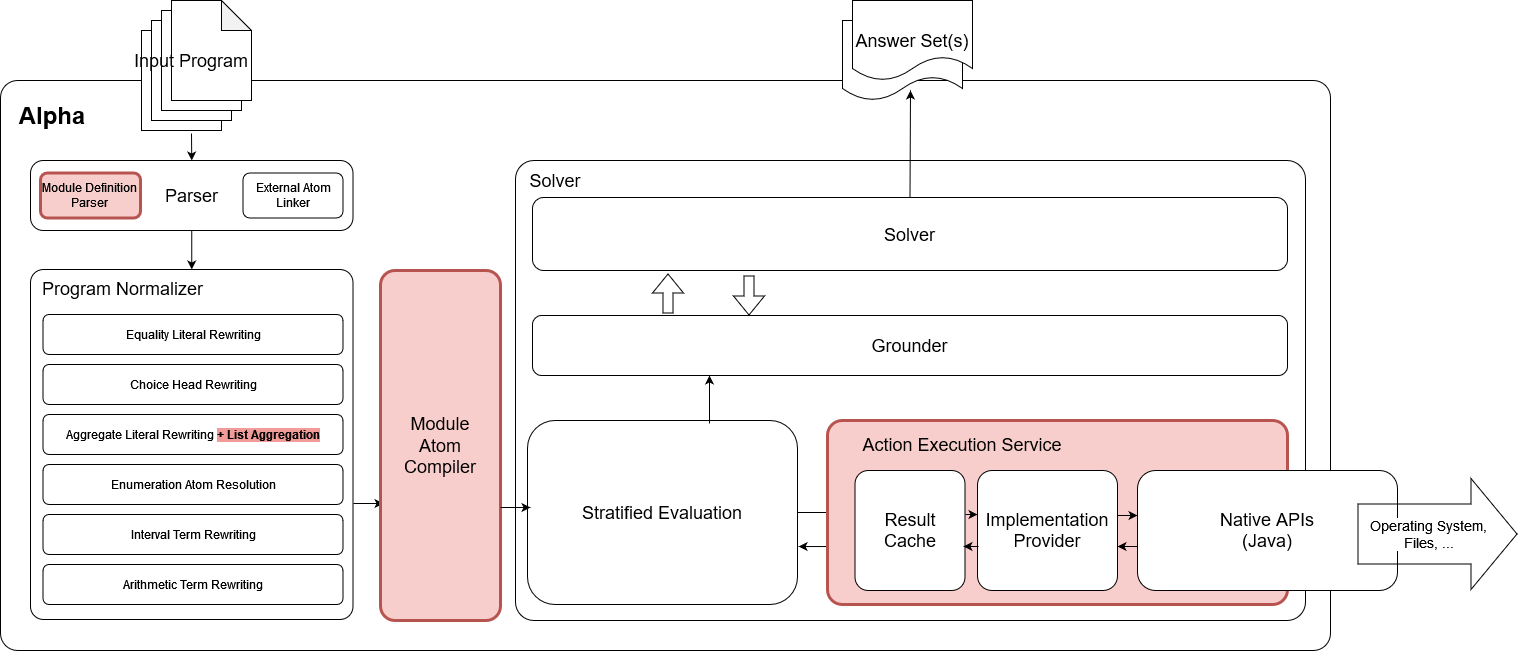

The diagram above was exported from draw.io. Its source (the exported page's mxGraphModel, read from the mxfile embedded in the PNG):
<mxGraphModel dx="1434" dy="746" grid="1" gridSize="10" guides="1" tooltips="1" connect="1" arrows="1" fold="1" page="1" pageScale="1" pageWidth="1654" pageHeight="1169" math="0" shadow="0">
  <root>
    <mxCell id="0" />
    <mxCell id="1" parent="0" />
    <mxCell id="Z56hDjqOfj25VREnuJWh-1" value="" style="rounded=1;whiteSpace=wrap;html=1;arcSize=3;" parent="1" vertex="1">
      <mxGeometry x="40" y="80" width="1330" height="570" as="geometry" />
    </mxCell>
    <mxCell id="Z56hDjqOfj25VREnuJWh-2" value="Alpha" style="text;html=1;align=center;verticalAlign=middle;whiteSpace=wrap;rounded=0;fontStyle=1;fontSize=24;" parent="1" vertex="1">
      <mxGeometry x="62" y="100" width="60" height="30" as="geometry" />
    </mxCell>
    <mxCell id="Z56hDjqOfj25VREnuJWh-13" value="" style="endArrow=classic;html=1;rounded=0;exitX=0.625;exitY=1.03;exitDx=0;exitDy=0;exitPerimeter=0;entryX=0.5;entryY=0;entryDx=0;entryDy=0;" parent="1" source="Z56hDjqOfj25VREnuJWh-6" target="Z56hDjqOfj25VREnuJWh-11" edge="1">
      <mxGeometry width="50" height="50" relative="1" as="geometry">
        <mxPoint x="400" y="330" as="sourcePoint" />
        <mxPoint x="450" y="280" as="targetPoint" />
      </mxGeometry>
    </mxCell>
    <mxCell id="Z56hDjqOfj25VREnuJWh-23" value="" style="endArrow=classic;html=1;rounded=0;entryX=0.5;entryY=0;entryDx=0;entryDy=0;exitX=0.5;exitY=1;exitDx=0;exitDy=0;" parent="1" source="Z56hDjqOfj25VREnuJWh-11" target="Z56hDjqOfj25VREnuJWh-15" edge="1">
      <mxGeometry width="50" height="50" relative="1" as="geometry">
        <mxPoint x="370" y="230" as="sourcePoint" />
        <mxPoint x="420" y="180" as="targetPoint" />
      </mxGeometry>
    </mxCell>
    <mxCell id="Z56hDjqOfj25VREnuJWh-24" value="" style="group" parent="1" vertex="1" connectable="0">
      <mxGeometry x="70" y="269" width="360" height="350" as="geometry" />
    </mxCell>
    <mxCell id="Z56hDjqOfj25VREnuJWh-15" value="" style="rounded=1;whiteSpace=wrap;html=1;arcSize=4;fontSize=18;" parent="Z56hDjqOfj25VREnuJWh-24" vertex="1">
      <mxGeometry width="322.5" height="350" as="geometry" />
    </mxCell>
    <mxCell id="Z56hDjqOfj25VREnuJWh-16" value="Program Normalizer " style="text;html=1;align=center;verticalAlign=middle;whiteSpace=wrap;rounded=0;fontSize=18;" parent="Z56hDjqOfj25VREnuJWh-24" vertex="1">
      <mxGeometry x="1" y="4" width="182.5" height="30" as="geometry" />
    </mxCell>
    <mxCell id="Z56hDjqOfj25VREnuJWh-17" value="Equality Literal Rewriting" style="rounded=1;whiteSpace=wrap;html=1;" parent="Z56hDjqOfj25VREnuJWh-24" vertex="1">
      <mxGeometry x="12.5" y="45" width="300" height="40" as="geometry" />
    </mxCell>
    <mxCell id="Z56hDjqOfj25VREnuJWh-18" value="Choice Head Rewriting" style="rounded=1;whiteSpace=wrap;html=1;" parent="Z56hDjqOfj25VREnuJWh-24" vertex="1">
      <mxGeometry x="12.5" y="95" width="300" height="40" as="geometry" />
    </mxCell>
    <mxCell id="Z56hDjqOfj25VREnuJWh-19" value="Aggregate Literal Rewriting &lt;b&gt;&lt;span style=&quot;background-color: rgb(241, 156, 153);&quot;&gt;+ List Aggregation&lt;/span&gt;&lt;/b&gt;" style="rounded=1;whiteSpace=wrap;html=1;" parent="Z56hDjqOfj25VREnuJWh-24" vertex="1">
      <mxGeometry x="12.5" y="145" width="300" height="40" as="geometry" />
    </mxCell>
    <mxCell id="Z56hDjqOfj25VREnuJWh-20" value="Enumeration Atom Resolution" style="rounded=1;whiteSpace=wrap;html=1;" parent="Z56hDjqOfj25VREnuJWh-24" vertex="1">
      <mxGeometry x="12.5" y="195" width="300" height="40" as="geometry" />
    </mxCell>
    <mxCell id="Z56hDjqOfj25VREnuJWh-21" value="Interval Term Rewriting" style="rounded=1;whiteSpace=wrap;html=1;" parent="Z56hDjqOfj25VREnuJWh-24" vertex="1">
      <mxGeometry x="12.5" y="245" width="300" height="40" as="geometry" />
    </mxCell>
    <mxCell id="Z56hDjqOfj25VREnuJWh-22" value="Arithmetic Term Rewriting" style="rounded=1;whiteSpace=wrap;html=1;" parent="Z56hDjqOfj25VREnuJWh-24" vertex="1">
      <mxGeometry x="12.5" y="295" width="300" height="40" as="geometry" />
    </mxCell>
    <mxCell id="Z56hDjqOfj25VREnuJWh-25" value="" style="group" parent="1" vertex="1" connectable="0">
      <mxGeometry x="70" y="160" width="322.5" height="70" as="geometry" />
    </mxCell>
    <mxCell id="Z56hDjqOfj25VREnuJWh-11" value="Parser" style="rounded=1;whiteSpace=wrap;html=1;arcSize=18;fontSize=18;" parent="Z56hDjqOfj25VREnuJWh-25" vertex="1">
      <mxGeometry width="322.5" height="70" as="geometry" />
    </mxCell>
    <mxCell id="Z56hDjqOfj25VREnuJWh-12" value="External Atom Linker" style="rounded=1;whiteSpace=wrap;html=1;" parent="Z56hDjqOfj25VREnuJWh-25" vertex="1">
      <mxGeometry x="212.5" y="12.5" width="100" height="45" as="geometry" />
    </mxCell>
    <mxCell id="p9pGSQg3jXOfqU1aGqPQ-23" value="Module Definition&lt;br&gt;Parser" style="rounded=1;whiteSpace=wrap;html=1;strokeWidth=3;fillColor=#f8cecc;strokeColor=#b85450;" vertex="1" parent="Z56hDjqOfj25VREnuJWh-25">
      <mxGeometry x="10" y="12.5" width="100" height="45" as="geometry" />
    </mxCell>
    <mxCell id="Z56hDjqOfj25VREnuJWh-26" value="" style="group" parent="1" vertex="1" connectable="0">
      <mxGeometry x="171" width="120" height="130" as="geometry" />
    </mxCell>
    <mxCell id="Z56hDjqOfj25VREnuJWh-6" value="" style="shape=note;whiteSpace=wrap;html=1;backgroundOutline=1;darkOpacity=0.05;" parent="Z56hDjqOfj25VREnuJWh-26" vertex="1">
      <mxGeometry x="10" y="30" width="80" height="100" as="geometry" />
    </mxCell>
    <mxCell id="Z56hDjqOfj25VREnuJWh-7" value="" style="shape=note;whiteSpace=wrap;html=1;backgroundOutline=1;darkOpacity=0.05;" parent="Z56hDjqOfj25VREnuJWh-26" vertex="1">
      <mxGeometry x="20" y="20" width="80" height="100" as="geometry" />
    </mxCell>
    <mxCell id="Z56hDjqOfj25VREnuJWh-8" value="" style="shape=note;whiteSpace=wrap;html=1;backgroundOutline=1;darkOpacity=0.05;" parent="Z56hDjqOfj25VREnuJWh-26" vertex="1">
      <mxGeometry x="30" y="10" width="80" height="100" as="geometry" />
    </mxCell>
    <mxCell id="Z56hDjqOfj25VREnuJWh-9" value="" style="shape=note;whiteSpace=wrap;html=1;backgroundOutline=1;darkOpacity=0.05;" parent="Z56hDjqOfj25VREnuJWh-26" vertex="1">
      <mxGeometry x="40" width="80" height="100" as="geometry" />
    </mxCell>
    <mxCell id="Z56hDjqOfj25VREnuJWh-10" value="Input Program" style="text;html=1;align=center;verticalAlign=middle;whiteSpace=wrap;rounded=0;fontSize=18;" parent="Z56hDjqOfj25VREnuJWh-26" vertex="1">
      <mxGeometry y="45" width="120" height="30" as="geometry" />
    </mxCell>
    <mxCell id="Z56hDjqOfj25VREnuJWh-37" value="" style="rounded=1;whiteSpace=wrap;html=1;arcSize=4;" parent="1" vertex="1">
      <mxGeometry x="555" y="160" width="790" height="460" as="geometry" />
    </mxCell>
    <mxCell id="Z56hDjqOfj25VREnuJWh-38" value="Solver" style="text;html=1;align=center;verticalAlign=middle;whiteSpace=wrap;rounded=0;fontSize=18;" parent="1" vertex="1">
      <mxGeometry x="565" y="165" width="60" height="30" as="geometry" />
    </mxCell>
    <mxCell id="Z56hDjqOfj25VREnuJWh-39" value="Stratified Evaluation" style="rounded=1;whiteSpace=wrap;html=1;fontSize=18;" parent="1" vertex="1">
      <mxGeometry x="567" y="420" width="270" height="184" as="geometry" />
    </mxCell>
    <mxCell id="Z56hDjqOfj25VREnuJWh-43" value="Grounder" style="rounded=1;whiteSpace=wrap;html=1;fontSize=18;" parent="1" vertex="1">
      <mxGeometry x="572" y="315" width="755" height="60" as="geometry" />
    </mxCell>
    <mxCell id="Z56hDjqOfj25VREnuJWh-44" value="Solver" style="rounded=1;whiteSpace=wrap;html=1;fontSize=18;" parent="1" vertex="1">
      <mxGeometry x="572" y="197" width="755" height="73" as="geometry" />
    </mxCell>
    <mxCell id="Z56hDjqOfj25VREnuJWh-48" value="" style="shape=flexArrow;endArrow=classic;html=1;rounded=0;" parent="1" edge="1">
      <mxGeometry width="50" height="50" relative="1" as="geometry">
        <mxPoint x="707.5" y="313" as="sourcePoint" />
        <mxPoint x="707.5" y="273" as="targetPoint" />
      </mxGeometry>
    </mxCell>
    <mxCell id="Z56hDjqOfj25VREnuJWh-51" value="" style="shape=flexArrow;endArrow=classic;html=1;rounded=0;exitX=0.5;exitY=1;exitDx=0;exitDy=0;entryX=0.5;entryY=0;entryDx=0;entryDy=0;" parent="1" edge="1">
      <mxGeometry width="50" height="50" relative="1" as="geometry">
        <mxPoint x="788.5" y="275" as="sourcePoint" />
        <mxPoint x="788.5" y="315" as="targetPoint" />
      </mxGeometry>
    </mxCell>
    <mxCell id="Z56hDjqOfj25VREnuJWh-52" value="" style="endArrow=classic;html=1;rounded=0;exitX=0.5;exitY=0;exitDx=0;exitDy=0;" parent="1" edge="1" source="Z56hDjqOfj25VREnuJWh-44">
      <mxGeometry width="50" height="50" relative="1" as="geometry">
        <mxPoint x="747" y="210" as="sourcePoint" />
        <mxPoint x="950" y="90" as="targetPoint" />
      </mxGeometry>
    </mxCell>
    <mxCell id="Z56hDjqOfj25VREnuJWh-53" value="" style="shape=document;whiteSpace=wrap;html=1;boundedLbl=1;" parent="1" vertex="1">
      <mxGeometry x="882" y="20" width="120" height="80" as="geometry" />
    </mxCell>
    <mxCell id="Z56hDjqOfj25VREnuJWh-54" value="" style="shape=document;whiteSpace=wrap;html=1;boundedLbl=1;" parent="1" vertex="1">
      <mxGeometry x="892" width="120" height="80" as="geometry" />
    </mxCell>
    <mxCell id="Z56hDjqOfj25VREnuJWh-55" value="Answer Set(s)" style="text;html=1;align=center;verticalAlign=middle;whiteSpace=wrap;rounded=0;fontSize=18;" parent="1" vertex="1">
      <mxGeometry x="887" y="25" width="130" height="30" as="geometry" />
    </mxCell>
    <mxCell id="Z56hDjqOfj25VREnuJWh-56" value="" style="endArrow=classic;html=1;rounded=0;exitX=0.5;exitY=0;exitDx=0;exitDy=0;" parent="1" edge="1">
      <mxGeometry width="50" height="50" relative="1" as="geometry">
        <mxPoint x="749" y="423" as="sourcePoint" />
        <mxPoint x="749" y="375" as="targetPoint" />
      </mxGeometry>
    </mxCell>
    <mxCell id="p9pGSQg3jXOfqU1aGqPQ-5" value="" style="endArrow=classic;html=1;rounded=0;" edge="1" parent="1">
      <mxGeometry width="50" height="50" relative="1" as="geometry">
        <mxPoint x="393" y="503" as="sourcePoint" />
        <mxPoint x="423" y="503" as="targetPoint" />
      </mxGeometry>
    </mxCell>
    <mxCell id="p9pGSQg3jXOfqU1aGqPQ-12" value="" style="endArrow=classic;html=1;rounded=0;exitX=1;exitY=0.5;exitDx=0;exitDy=0;entryX=0.005;entryY=0.35;entryDx=0;entryDy=0;entryPerimeter=0;" edge="1" parent="1" source="Z56hDjqOfj25VREnuJWh-39" target="p9pGSQg3jXOfqU1aGqPQ-3">
      <mxGeometry width="50" height="50" relative="1" as="geometry">
        <mxPoint x="837" y="750" as="sourcePoint" />
        <mxPoint x="887" y="700" as="targetPoint" />
      </mxGeometry>
    </mxCell>
    <mxCell id="p9pGSQg3jXOfqU1aGqPQ-18" value="" style="endArrow=classic;html=1;rounded=0;entryX=1.004;entryY=0.685;entryDx=0;entryDy=0;entryPerimeter=0;" edge="1" parent="1" target="Z56hDjqOfj25VREnuJWh-39">
      <mxGeometry width="50" height="50" relative="1" as="geometry">
        <mxPoint x="895" y="546" as="sourcePoint" />
        <mxPoint x="880" y="546" as="targetPoint" />
      </mxGeometry>
    </mxCell>
    <mxCell id="p9pGSQg3jXOfqU1aGqPQ-19" value="" style="group;strokeWidth=3;" vertex="1" connectable="0" parent="1">
      <mxGeometry x="867" y="420" width="690" height="184" as="geometry" />
    </mxCell>
    <mxCell id="p9pGSQg3jXOfqU1aGqPQ-1" value="" style="rounded=1;whiteSpace=wrap;html=1;arcSize=8;strokeWidth=3;fillColor=#f8cecc;strokeColor=#b85450;" vertex="1" parent="p9pGSQg3jXOfqU1aGqPQ-19">
      <mxGeometry width="460" height="184" as="geometry" />
    </mxCell>
    <mxCell id="p9pGSQg3jXOfqU1aGqPQ-2" value="Action Execution Service" style="text;html=1;align=center;verticalAlign=middle;whiteSpace=wrap;rounded=0;fontSize=18;" vertex="1" parent="p9pGSQg3jXOfqU1aGqPQ-19">
      <mxGeometry x="20" y="9" width="230" height="30" as="geometry" />
    </mxCell>
    <mxCell id="p9pGSQg3jXOfqU1aGqPQ-3" value="Result&lt;br style=&quot;font-size: 18px;&quot;&gt;Cache" style="rounded=1;whiteSpace=wrap;html=1;fontSize=18;arcSize=12;" vertex="1" parent="p9pGSQg3jXOfqU1aGqPQ-19">
      <mxGeometry x="27.5" y="50" width="110" height="120" as="geometry" />
    </mxCell>
    <mxCell id="p9pGSQg3jXOfqU1aGqPQ-4" value="Implementation Provider" style="rounded=1;whiteSpace=wrap;html=1;fontSize=18;arcSize=12;" vertex="1" parent="p9pGSQg3jXOfqU1aGqPQ-19">
      <mxGeometry x="150" y="50" width="140" height="120" as="geometry" />
    </mxCell>
    <mxCell id="p9pGSQg3jXOfqU1aGqPQ-9" value="Native APIs&lt;br style=&quot;font-size: 18px;&quot;&gt;(Java)" style="rounded=1;whiteSpace=wrap;html=1;fontSize=18;" vertex="1" parent="p9pGSQg3jXOfqU1aGqPQ-19">
      <mxGeometry x="310" y="50" width="260" height="120" as="geometry" />
    </mxCell>
    <mxCell id="p9pGSQg3jXOfqU1aGqPQ-10" value="" style="shape=flexArrow;endArrow=classic;html=1;rounded=0;endWidth=50;endSize=15;width=60;labelBackgroundColor=#FFFFFF;" edge="1" parent="p9pGSQg3jXOfqU1aGqPQ-19">
      <mxGeometry width="50" height="50" relative="1" as="geometry">
        <mxPoint x="530" y="113.5" as="sourcePoint" />
        <mxPoint x="690" y="113.5" as="targetPoint" />
      </mxGeometry>
    </mxCell>
    <mxCell id="p9pGSQg3jXOfqU1aGqPQ-11" value="Operating System,&lt;br style=&quot;font-size: 14px;&quot;&gt;Files, ..." style="edgeLabel;html=1;align=center;verticalAlign=middle;resizable=0;points=[];fontSize=14;" vertex="1" connectable="0" parent="p9pGSQg3jXOfqU1aGqPQ-10">
      <mxGeometry x="-0.2909" y="5" relative="1" as="geometry">
        <mxPoint x="13" y="5" as="offset" />
      </mxGeometry>
    </mxCell>
    <mxCell id="p9pGSQg3jXOfqU1aGqPQ-13" value="" style="endArrow=classic;html=1;rounded=0;exitX=1;exitY=0.5;exitDx=0;exitDy=0;entryX=0;entryY=0.367;entryDx=0;entryDy=0;entryPerimeter=0;" edge="1" parent="p9pGSQg3jXOfqU1aGqPQ-19" target="p9pGSQg3jXOfqU1aGqPQ-4">
      <mxGeometry width="50" height="50" relative="1" as="geometry">
        <mxPoint x="138" y="94" as="sourcePoint" />
        <mxPoint x="196" y="94" as="targetPoint" />
      </mxGeometry>
    </mxCell>
    <mxCell id="p9pGSQg3jXOfqU1aGqPQ-15" value="" style="endArrow=classic;html=1;rounded=0;exitX=1;exitY=0.5;exitDx=0;exitDy=0;entryX=0;entryY=0.375;entryDx=0;entryDy=0;entryPerimeter=0;" edge="1" parent="p9pGSQg3jXOfqU1aGqPQ-19" target="p9pGSQg3jXOfqU1aGqPQ-9">
      <mxGeometry width="50" height="50" relative="1" as="geometry">
        <mxPoint x="290" y="95" as="sourcePoint" />
        <mxPoint x="302" y="95" as="targetPoint" />
      </mxGeometry>
    </mxCell>
    <mxCell id="p9pGSQg3jXOfqU1aGqPQ-16" value="" style="endArrow=classic;html=1;rounded=0;" edge="1" parent="p9pGSQg3jXOfqU1aGqPQ-19">
      <mxGeometry width="50" height="50" relative="1" as="geometry">
        <mxPoint x="310" y="126" as="sourcePoint" />
        <mxPoint x="290" y="126" as="targetPoint" />
      </mxGeometry>
    </mxCell>
    <mxCell id="p9pGSQg3jXOfqU1aGqPQ-17" value="" style="endArrow=classic;html=1;rounded=0;entryX=0.986;entryY=0.633;entryDx=0;entryDy=0;entryPerimeter=0;" edge="1" parent="p9pGSQg3jXOfqU1aGqPQ-19" target="p9pGSQg3jXOfqU1aGqPQ-3">
      <mxGeometry width="50" height="50" relative="1" as="geometry">
        <mxPoint x="151" y="126" as="sourcePoint" />
        <mxPoint x="131" y="126" as="targetPoint" />
      </mxGeometry>
    </mxCell>
    <mxCell id="p9pGSQg3jXOfqU1aGqPQ-20" value="Module&lt;br style=&quot;font-size: 18px;&quot;&gt;Atom Compiler" style="rounded=1;whiteSpace=wrap;html=1;arcSize=12;fontSize=18;strokeWidth=3;fillColor=#f8cecc;strokeColor=#b85450;" vertex="1" parent="1">
      <mxGeometry x="420" y="270" width="120" height="350" as="geometry" />
    </mxCell>
    <mxCell id="p9pGSQg3jXOfqU1aGqPQ-21" value="" style="endArrow=classic;html=1;rounded=0;" edge="1" parent="1">
      <mxGeometry width="50" height="50" relative="1" as="geometry">
        <mxPoint x="540" y="507" as="sourcePoint" />
        <mxPoint x="570" y="507" as="targetPoint" />
      </mxGeometry>
    </mxCell>
  </root>
</mxGraphModel>